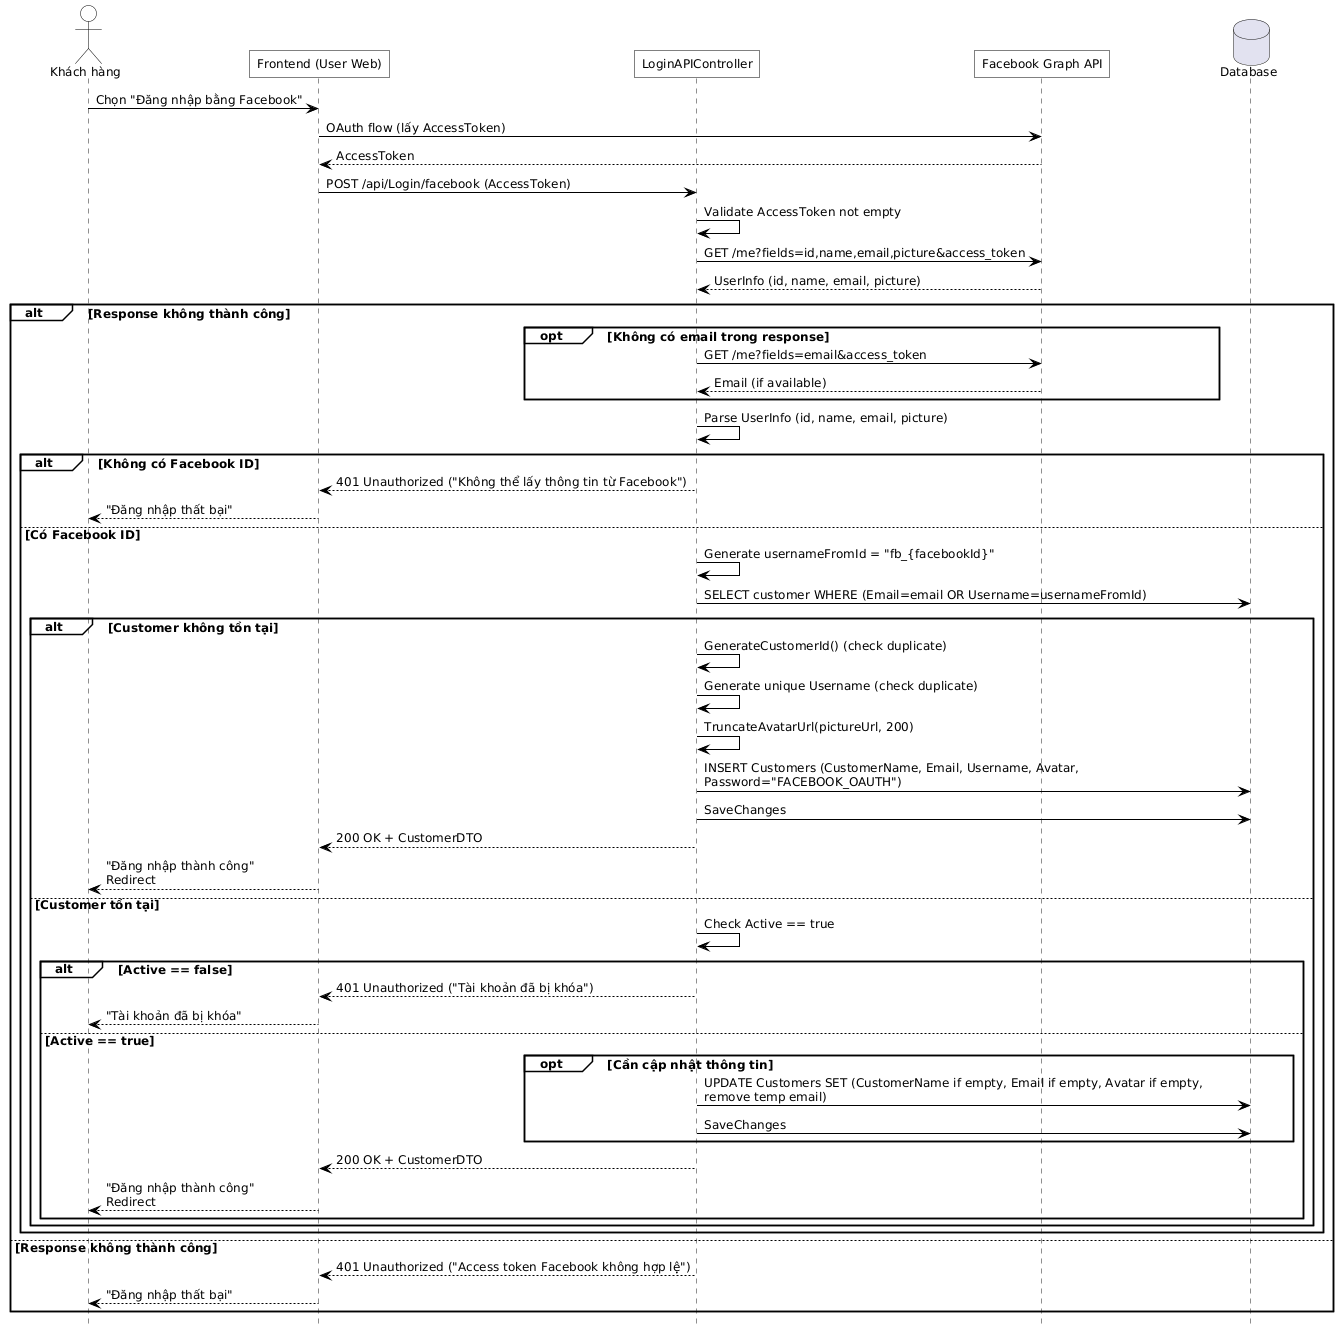

The diagram above was rendered by PlantUML. Its source (embedded in the PNG):
@startuml
hide footbox
skinparam defaultFontName Helvetica
skinparam defaultFontSize 12
skinparam maxMessageSize 500
skinparam ParticipantPadding 100

skinparam backgroundColor white
skinparam shadowing false
skinparam ActorBackgroundColor transparent
skinparam ParticipantBackgroundColor transparent
skinparam SequenceGroupBackgroundColor transparent
skinparam SequenceBoxBackgroundColor transparent
skinparam NoteBackgroundColor transparent

skinparam SequenceActivationBorderColor black
skinparam ActorBorderColor black
skinparam ParticipantBorderColor black
skinparam ArrowColor black
skinparam roundcorner 0

actor "Khách hàng" as CUSTOMER
participant "Frontend (User Web)" as FE
participant "LoginAPIController" as API
participant "Facebook Graph API" as FACEBOOK
database "Database" as DB


  CUSTOMER -> FE : Chọn "Đăng nhập bằng Facebook"
  FE -> FACEBOOK : OAuth flow (lấy AccessToken)
  FACEBOOK --> FE : AccessToken
  FE -> API : POST /api/Login/facebook (AccessToken)
  API -> API : Validate AccessToken not empty
  API -> FACEBOOK : GET /me?fields=id,name,email,picture&access_token
  FACEBOOK --> API : UserInfo (id, name, email, picture)
  alt Response không thành công
    opt Không có email trong response
      API -> FACEBOOK : GET /me?fields=email&access_token
      FACEBOOK --> API : Email (if available)
    end
    API -> API : Parse UserInfo (id, name, email, picture)
    alt Không có Facebook ID
      API --> FE : 401 Unauthorized ("Không thể lấy thông tin từ Facebook")
      FE --> CUSTOMER : "Đăng nhập thất bại"
    else Có Facebook ID
      API -> API : Generate usernameFromId = "fb_{facebookId}"
      API -> DB : SELECT customer WHERE (Email=email OR Username=usernameFromId)
      alt Customer không tồn tại
        API -> API : GenerateCustomerId() (check duplicate)
        API -> API : Generate unique Username (check duplicate)
        API -> API : TruncateAvatarUrl(pictureUrl, 200)
        API -> DB : INSERT Customers (CustomerName, Email, Username, Avatar, Password="FACEBOOK_OAUTH")
        API -> DB : SaveChanges
        API --> FE : 200 OK + CustomerDTO
        FE --> CUSTOMER : "Đăng nhập thành công"\nRedirect
      else Customer tồn tại
        API -> API : Check Active == true
        alt Active == false
          API --> FE : 401 Unauthorized ("Tài khoản đã bị khóa")
          FE --> CUSTOMER : "Tài khoản đã bị khóa"
        else Active == true
          opt Cần cập nhật thông tin
            API -> DB : UPDATE Customers SET (CustomerName if empty, Email if empty, Avatar if empty, remove temp email)
            API -> DB : SaveChanges
          end
          API --> FE : 200 OK + CustomerDTO
          FE --> CUSTOMER : "Đăng nhập thành công"\nRedirect
        end
      end
    end
  else Response không thành công
    API --> FE : 401 Unauthorized ("Access token Facebook không hợp lệ")
    FE --> CUSTOMER : "Đăng nhập thất bại"
  end
@enduml